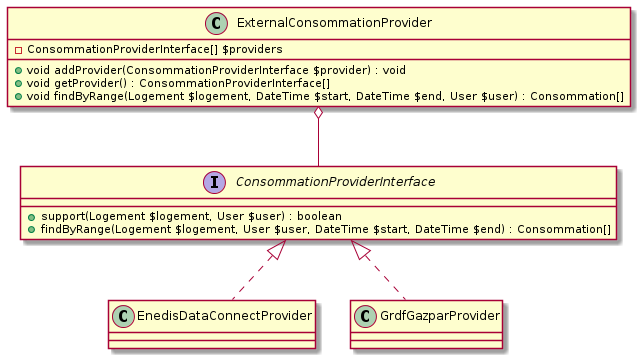

The diagram above was rendered by PlantUML. Its source (embedded in the PNG):
@startuml
class ExternalConsommationProvider {
  -ConsommationProviderInterface[] $providers
  +void addProvider(ConsommationProviderInterface $provider) : void
  +void getProvider() : ConsommationProviderInterface[]
  +void findByRange(Logement $logement, DateTime $start, DateTime $end, User $user) : Consommation[]
}

interface ConsommationProviderInterface {
  +support(Logement $logement, User $user) : boolean
  +findByRange(Logement $logement, User $user, DateTime $start, DateTime $end) : Consommation[]
}

class EnedisDataConnectProvider
class GrdfGazparProvider

ExternalConsommationProvider o-- ConsommationProviderInterface
ConsommationProviderInterface <|.. EnedisDataConnectProvider
ConsommationProviderInterface <|.. GrdfGazparProvider
@enduml